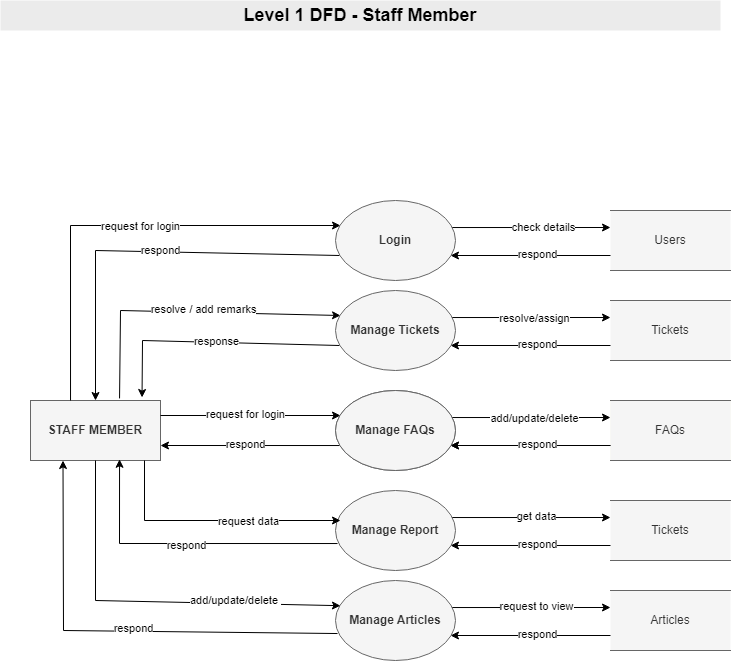

The diagram above was exported from draw.io. Its source (the exported page's mxGraphModel, read from the mxfile embedded in the PNG):
<mxGraphModel dx="1209" dy="530" grid="1" gridSize="10" guides="1" tooltips="1" connect="1" arrows="1" fold="1" page="1" pageScale="1" pageWidth="850" pageHeight="1100" math="0" shadow="0">
  <root>
    <mxCell id="0" />
    <mxCell id="1" parent="0" />
    <mxCell id="zS9VMuAFiXPtRH3sVTf3-1" value="&lt;b&gt;STAFF MEMBER&lt;/b&gt;" style="rounded=0;whiteSpace=wrap;html=1;fillColor=#f5f5f5;strokeColor=#666666;fontColor=#333333;" parent="1" vertex="1">
      <mxGeometry x="70" y="400" width="130" height="60" as="geometry" />
    </mxCell>
    <mxCell id="zS9VMuAFiXPtRH3sVTf3-2" value="&lt;b&gt;Login&lt;/b&gt;" style="ellipse;whiteSpace=wrap;html=1;fillColor=#f9f7ed;strokeColor=#36393d;" parent="1" vertex="1">
      <mxGeometry x="375" y="390" width="120" height="80" as="geometry" />
    </mxCell>
    <mxCell id="zS9VMuAFiXPtRH3sVTf3-5" value="Admins" style="shape=partialRectangle;whiteSpace=wrap;html=1;left=0;right=0;fillColor=#f9f7ed;strokeColor=#36393d;" parent="1" vertex="1">
      <mxGeometry x="650" y="400" width="120" height="60" as="geometry" />
    </mxCell>
    <mxCell id="zS9VMuAFiXPtRH3sVTf3-6" value="" style="endArrow=classic;html=1;rounded=0;exitX=1;exitY=0.25;exitDx=0;exitDy=0;" parent="1" source="zS9VMuAFiXPtRH3sVTf3-1" edge="1">
      <mxGeometry width="50" height="50" relative="1" as="geometry">
        <mxPoint x="410" y="510" as="sourcePoint" />
        <mxPoint x="380" y="415" as="targetPoint" />
      </mxGeometry>
    </mxCell>
    <mxCell id="zS9VMuAFiXPtRH3sVTf3-7" value="request for login" style="edgeLabel;html=1;align=center;verticalAlign=middle;resizable=0;points=[];" parent="zS9VMuAFiXPtRH3sVTf3-6" vertex="1" connectable="0">
      <mxGeometry x="-0.2" y="-1" relative="1" as="geometry">
        <mxPoint x="12" y="-3" as="offset" />
      </mxGeometry>
    </mxCell>
    <mxCell id="GGVcfC1EhpRcC1EqIVgD-7" value="request for login" style="edgeLabel;html=1;align=center;verticalAlign=middle;resizable=0;points=[];" parent="zS9VMuAFiXPtRH3sVTf3-6" vertex="1" connectable="0">
      <mxGeometry x="-0.2" y="-1" relative="1" as="geometry">
        <mxPoint x="12" y="-3" as="offset" />
      </mxGeometry>
    </mxCell>
    <mxCell id="zS9VMuAFiXPtRH3sVTf3-8" value="" style="endArrow=classic;html=1;rounded=0;exitX=0.033;exitY=0.688;exitDx=0;exitDy=0;exitPerimeter=0;entryX=1;entryY=0.75;entryDx=0;entryDy=0;" parent="1" source="zS9VMuAFiXPtRH3sVTf3-2" target="zS9VMuAFiXPtRH3sVTf3-1" edge="1">
      <mxGeometry width="50" height="50" relative="1" as="geometry">
        <mxPoint x="410" y="510" as="sourcePoint" />
        <mxPoint x="460" y="460" as="targetPoint" />
      </mxGeometry>
    </mxCell>
    <mxCell id="zS9VMuAFiXPtRH3sVTf3-9" value="respond" style="edgeLabel;html=1;align=center;verticalAlign=middle;resizable=0;points=[];" parent="zS9VMuAFiXPtRH3sVTf3-8" vertex="1" connectable="0">
      <mxGeometry x="-0.1958" y="-2" relative="1" as="geometry">
        <mxPoint x="-22" as="offset" />
      </mxGeometry>
    </mxCell>
    <mxCell id="zS9VMuAFiXPtRH3sVTf3-10" value="" style="endArrow=classic;html=1;rounded=0;exitX=0.967;exitY=0.338;exitDx=0;exitDy=0;exitPerimeter=0;" parent="1" source="zS9VMuAFiXPtRH3sVTf3-2" edge="1">
      <mxGeometry width="50" height="50" relative="1" as="geometry">
        <mxPoint x="410" y="510" as="sourcePoint" />
        <mxPoint x="650" y="417" as="targetPoint" />
      </mxGeometry>
    </mxCell>
    <mxCell id="zS9VMuAFiXPtRH3sVTf3-11" value="add/update/delete" style="edgeLabel;html=1;align=center;verticalAlign=middle;resizable=0;points=[];" parent="zS9VMuAFiXPtRH3sVTf3-10" vertex="1" connectable="0">
      <mxGeometry x="-0.2833" relative="1" as="geometry">
        <mxPoint x="25" as="offset" />
      </mxGeometry>
    </mxCell>
    <mxCell id="zS9VMuAFiXPtRH3sVTf3-12" value="" style="endArrow=classic;html=1;rounded=0;exitX=0;exitY=0.75;exitDx=0;exitDy=0;" parent="1" source="zS9VMuAFiXPtRH3sVTf3-5" edge="1">
      <mxGeometry width="50" height="50" relative="1" as="geometry">
        <mxPoint x="410" y="510" as="sourcePoint" />
        <mxPoint x="490" y="445" as="targetPoint" />
      </mxGeometry>
    </mxCell>
    <mxCell id="zS9VMuAFiXPtRH3sVTf3-13" value="respond" style="edgeLabel;html=1;align=center;verticalAlign=middle;resizable=0;points=[];" parent="zS9VMuAFiXPtRH3sVTf3-12" vertex="1" connectable="0">
      <mxGeometry x="-0.1875" y="1" relative="1" as="geometry">
        <mxPoint x="-9" y="-3" as="offset" />
      </mxGeometry>
    </mxCell>
    <mxCell id="zS9VMuAFiXPtRH3sVTf3-14" value="Tickets" style="shape=partialRectangle;whiteSpace=wrap;html=1;left=0;right=0;fillColor=#f5f5f5;strokeColor=#666666;fontColor=#333333;" parent="1" vertex="1">
      <mxGeometry x="650" y="500" width="120" height="60" as="geometry" />
    </mxCell>
    <mxCell id="zS9VMuAFiXPtRH3sVTf3-15" value="" style="endArrow=classic;html=1;rounded=0;exitX=0.967;exitY=0.338;exitDx=0;exitDy=0;exitPerimeter=0;" parent="1" source="zS9VMuAFiXPtRH3sVTf3-19" edge="1">
      <mxGeometry width="50" height="50" relative="1" as="geometry">
        <mxPoint x="410" y="610" as="sourcePoint" />
        <mxPoint x="650" y="517" as="targetPoint" />
      </mxGeometry>
    </mxCell>
    <mxCell id="zS9VMuAFiXPtRH3sVTf3-20" value="get data" style="edgeLabel;html=1;align=center;verticalAlign=middle;resizable=0;points=[];" parent="zS9VMuAFiXPtRH3sVTf3-15" vertex="1" connectable="0">
      <mxGeometry x="0.3458" y="2" relative="1" as="geometry">
        <mxPoint x="-23" as="offset" />
      </mxGeometry>
    </mxCell>
    <mxCell id="zS9VMuAFiXPtRH3sVTf3-17" value="" style="endArrow=classic;html=1;rounded=0;exitX=0;exitY=0.75;exitDx=0;exitDy=0;" parent="1" source="zS9VMuAFiXPtRH3sVTf3-14" edge="1">
      <mxGeometry width="50" height="50" relative="1" as="geometry">
        <mxPoint x="410" y="610" as="sourcePoint" />
        <mxPoint x="490" y="545" as="targetPoint" />
      </mxGeometry>
    </mxCell>
    <mxCell id="zS9VMuAFiXPtRH3sVTf3-18" value="respond" style="edgeLabel;html=1;align=center;verticalAlign=middle;resizable=0;points=[];" parent="zS9VMuAFiXPtRH3sVTf3-17" vertex="1" connectable="0">
      <mxGeometry x="-0.1875" y="1" relative="1" as="geometry">
        <mxPoint x="-9" y="-3" as="offset" />
      </mxGeometry>
    </mxCell>
    <mxCell id="zS9VMuAFiXPtRH3sVTf3-19" value="&lt;b&gt;Manage Report&lt;/b&gt;" style="ellipse;whiteSpace=wrap;html=1;fillColor=#f5f5f5;strokeColor=#666666;fontColor=#333333;" parent="1" vertex="1">
      <mxGeometry x="375" y="490" width="120" height="80" as="geometry" />
    </mxCell>
    <mxCell id="zS9VMuAFiXPtRH3sVTf3-21" value="" style="endArrow=classic;html=1;rounded=0;" parent="1" edge="1">
      <mxGeometry width="50" height="50" relative="1" as="geometry">
        <mxPoint x="184" y="460" as="sourcePoint" />
        <mxPoint x="380" y="520" as="targetPoint" />
        <Array as="points">
          <mxPoint x="184" y="520" />
        </Array>
      </mxGeometry>
    </mxCell>
    <mxCell id="zS9VMuAFiXPtRH3sVTf3-22" value="request data" style="edgeLabel;html=1;align=center;verticalAlign=middle;resizable=0;points=[];" parent="zS9VMuAFiXPtRH3sVTf3-21" vertex="1" connectable="0">
      <mxGeometry x="0.4518" y="3" relative="1" as="geometry">
        <mxPoint x="-23" y="3" as="offset" />
      </mxGeometry>
    </mxCell>
    <mxCell id="zS9VMuAFiXPtRH3sVTf3-23" value="" style="endArrow=classic;html=1;rounded=0;exitX=0.017;exitY=0.663;exitDx=0;exitDy=0;exitPerimeter=0;entryX=0.685;entryY=0.98;entryDx=0;entryDy=0;entryPerimeter=0;" parent="1" source="zS9VMuAFiXPtRH3sVTf3-19" target="zS9VMuAFiXPtRH3sVTf3-1" edge="1">
      <mxGeometry width="50" height="50" relative="1" as="geometry">
        <mxPoint x="410" y="580" as="sourcePoint" />
        <mxPoint x="460" y="530" as="targetPoint" />
        <Array as="points">
          <mxPoint x="159" y="543" />
        </Array>
      </mxGeometry>
    </mxCell>
    <mxCell id="zS9VMuAFiXPtRH3sVTf3-24" value="respond" style="edgeLabel;html=1;align=center;verticalAlign=middle;resizable=0;points=[];" parent="zS9VMuAFiXPtRH3sVTf3-23" vertex="1" connectable="0">
      <mxGeometry x="0.007" y="1" relative="1" as="geometry">
        <mxPoint as="offset" />
      </mxGeometry>
    </mxCell>
    <mxCell id="zS9VMuAFiXPtRH3sVTf3-25" value="Articles" style="shape=partialRectangle;whiteSpace=wrap;html=1;left=0;right=0;fillColor=#f5f5f5;strokeColor=#666666;fontColor=#333333;" parent="1" vertex="1">
      <mxGeometry x="650" y="590" width="120" height="60" as="geometry" />
    </mxCell>
    <mxCell id="zS9VMuAFiXPtRH3sVTf3-26" value="" style="endArrow=classic;html=1;rounded=0;exitX=0.967;exitY=0.338;exitDx=0;exitDy=0;exitPerimeter=0;" parent="1" source="zS9VMuAFiXPtRH3sVTf3-30" edge="1">
      <mxGeometry width="50" height="50" relative="1" as="geometry">
        <mxPoint x="410" y="700" as="sourcePoint" />
        <mxPoint x="650" y="607" as="targetPoint" />
      </mxGeometry>
    </mxCell>
    <mxCell id="zS9VMuAFiXPtRH3sVTf3-27" value="request to view" style="edgeLabel;html=1;align=center;verticalAlign=middle;resizable=0;points=[];" parent="zS9VMuAFiXPtRH3sVTf3-26" vertex="1" connectable="0">
      <mxGeometry x="0.3458" y="2" relative="1" as="geometry">
        <mxPoint x="-23" as="offset" />
      </mxGeometry>
    </mxCell>
    <mxCell id="zS9VMuAFiXPtRH3sVTf3-28" value="" style="endArrow=classic;html=1;rounded=0;exitX=0;exitY=0.75;exitDx=0;exitDy=0;" parent="1" source="zS9VMuAFiXPtRH3sVTf3-25" edge="1">
      <mxGeometry width="50" height="50" relative="1" as="geometry">
        <mxPoint x="410" y="700" as="sourcePoint" />
        <mxPoint x="490" y="635" as="targetPoint" />
      </mxGeometry>
    </mxCell>
    <mxCell id="zS9VMuAFiXPtRH3sVTf3-29" value="respond" style="edgeLabel;html=1;align=center;verticalAlign=middle;resizable=0;points=[];" parent="zS9VMuAFiXPtRH3sVTf3-28" vertex="1" connectable="0">
      <mxGeometry x="-0.1875" y="1" relative="1" as="geometry">
        <mxPoint x="-9" y="-3" as="offset" />
      </mxGeometry>
    </mxCell>
    <mxCell id="zS9VMuAFiXPtRH3sVTf3-30" value="&lt;b&gt;Manage Articles&lt;/b&gt;" style="ellipse;whiteSpace=wrap;html=1;fillColor=#f5f5f5;strokeColor=#666666;fontColor=#333333;" parent="1" vertex="1">
      <mxGeometry x="375" y="580" width="120" height="80" as="geometry" />
    </mxCell>
    <mxCell id="zS9VMuAFiXPtRH3sVTf3-31" value="" style="endArrow=classic;html=1;rounded=0;entryX=0.041;entryY=0.315;entryDx=0;entryDy=0;entryPerimeter=0;exitX=0.5;exitY=1;exitDx=0;exitDy=0;" parent="1" target="zS9VMuAFiXPtRH3sVTf3-30" edge="1" source="zS9VMuAFiXPtRH3sVTf3-1">
      <mxGeometry width="50" height="50" relative="1" as="geometry">
        <mxPoint x="160" y="460" as="sourcePoint" />
        <mxPoint x="460" y="620" as="targetPoint" />
        <Array as="points">
          <mxPoint x="135" y="600" />
        </Array>
      </mxGeometry>
    </mxCell>
    <mxCell id="zS9VMuAFiXPtRH3sVTf3-32" value="add/update/delete&amp;nbsp;" style="edgeLabel;html=1;align=center;verticalAlign=middle;resizable=0;points=[];" parent="zS9VMuAFiXPtRH3sVTf3-31" vertex="1" connectable="0">
      <mxGeometry x="0.4518" y="3" relative="1" as="geometry">
        <mxPoint as="offset" />
      </mxGeometry>
    </mxCell>
    <mxCell id="zS9VMuAFiXPtRH3sVTf3-33" value="" style="endArrow=classic;html=1;rounded=0;exitX=0.017;exitY=0.663;exitDx=0;exitDy=0;exitPerimeter=0;entryX=0.25;entryY=1;entryDx=0;entryDy=0;" parent="1" source="zS9VMuAFiXPtRH3sVTf3-30" target="zS9VMuAFiXPtRH3sVTf3-1" edge="1">
      <mxGeometry width="50" height="50" relative="1" as="geometry">
        <mxPoint x="410" y="670" as="sourcePoint" />
        <mxPoint x="170" y="550" as="targetPoint" />
        <Array as="points">
          <mxPoint x="103" y="630" />
        </Array>
      </mxGeometry>
    </mxCell>
    <mxCell id="zS9VMuAFiXPtRH3sVTf3-34" value="respond" style="edgeLabel;html=1;align=center;verticalAlign=middle;resizable=0;points=[];" parent="zS9VMuAFiXPtRH3sVTf3-33" vertex="1" connectable="0">
      <mxGeometry x="0.007" y="1" relative="1" as="geometry">
        <mxPoint x="19" y="-4" as="offset" />
      </mxGeometry>
    </mxCell>
    <mxCell id="zS9VMuAFiXPtRH3sVTf3-66" value="&lt;font style=&quot;font-size: 18px&quot;&gt;&lt;b&gt;Level 1 DFD - Staff Member&lt;/b&gt;&lt;/font&gt;" style="text;html=1;strokeColor=none;fillColor=#EBEBEB;align=center;verticalAlign=middle;whiteSpace=wrap;rounded=0;" parent="1" vertex="1">
      <mxGeometry x="40" width="720" height="30" as="geometry" />
    </mxCell>
    <mxCell id="GGVcfC1EhpRcC1EqIVgD-1" value="FAQs" style="shape=partialRectangle;whiteSpace=wrap;html=1;left=0;right=0;fillColor=#f5f5f5;strokeColor=#666666;fontColor=#333333;" parent="1" vertex="1">
      <mxGeometry x="650" y="400" width="120" height="60" as="geometry" />
    </mxCell>
    <mxCell id="GGVcfC1EhpRcC1EqIVgD-4" value="" style="endArrow=classic;html=1;rounded=0;exitX=0;exitY=0.75;exitDx=0;exitDy=0;" parent="1" source="GGVcfC1EhpRcC1EqIVgD-1" edge="1">
      <mxGeometry width="50" height="50" relative="1" as="geometry">
        <mxPoint x="410" y="510" as="sourcePoint" />
        <mxPoint x="490" y="445" as="targetPoint" />
      </mxGeometry>
    </mxCell>
    <mxCell id="GGVcfC1EhpRcC1EqIVgD-5" value="respond" style="edgeLabel;html=1;align=center;verticalAlign=middle;resizable=0;points=[];" parent="GGVcfC1EhpRcC1EqIVgD-4" vertex="1" connectable="0">
      <mxGeometry x="-0.1875" y="1" relative="1" as="geometry">
        <mxPoint x="-9" y="-3" as="offset" />
      </mxGeometry>
    </mxCell>
    <mxCell id="GGVcfC1EhpRcC1EqIVgD-6" value="&lt;b&gt;Manage FAQs&lt;/b&gt;" style="ellipse;whiteSpace=wrap;html=1;fillColor=#f5f5f5;strokeColor=#666666;fontColor=#333333;" parent="1" vertex="1">
      <mxGeometry x="375" y="390" width="120" height="80" as="geometry" />
    </mxCell>
    <mxCell id="GGVcfC1EhpRcC1EqIVgD-8" value="" style="endArrow=classic;html=1;rounded=0;exitX=0.685;exitY=-0.035;exitDx=0;exitDy=0;exitPerimeter=0;" parent="1" source="zS9VMuAFiXPtRH3sVTf3-1" edge="1">
      <mxGeometry width="50" height="50" relative="1" as="geometry">
        <mxPoint x="140" y="350" as="sourcePoint" />
        <mxPoint x="380" y="315" as="targetPoint" />
        <Array as="points">
          <mxPoint x="160" y="310" />
        </Array>
      </mxGeometry>
    </mxCell>
    <mxCell id="GGVcfC1EhpRcC1EqIVgD-9" value="resolve / add remarks" style="edgeLabel;html=1;align=center;verticalAlign=middle;resizable=0;points=[];" parent="GGVcfC1EhpRcC1EqIVgD-8" vertex="1" connectable="0">
      <mxGeometry x="-0.2" y="-1" relative="1" as="geometry">
        <mxPoint x="47" y="-3" as="offset" />
      </mxGeometry>
    </mxCell>
    <mxCell id="GGVcfC1EhpRcC1EqIVgD-11" value="" style="endArrow=classic;html=1;rounded=0;exitX=0.033;exitY=0.688;exitDx=0;exitDy=0;exitPerimeter=0;entryX=0.858;entryY=-0.05;entryDx=0;entryDy=0;entryPerimeter=0;" parent="1" target="zS9VMuAFiXPtRH3sVTf3-1" edge="1">
      <mxGeometry width="50" height="50" relative="1" as="geometry">
        <mxPoint x="379" y="345" as="sourcePoint" />
        <mxPoint x="140" y="345" as="targetPoint" />
        <Array as="points">
          <mxPoint x="182" y="340" />
        </Array>
      </mxGeometry>
    </mxCell>
    <mxCell id="GGVcfC1EhpRcC1EqIVgD-12" value="response" style="edgeLabel;html=1;align=center;verticalAlign=middle;resizable=0;points=[];" parent="GGVcfC1EhpRcC1EqIVgD-11" vertex="1" connectable="0">
      <mxGeometry x="-0.1958" y="-2" relative="1" as="geometry">
        <mxPoint x="-22" as="offset" />
      </mxGeometry>
    </mxCell>
    <mxCell id="GGVcfC1EhpRcC1EqIVgD-13" value="Tickets" style="shape=partialRectangle;whiteSpace=wrap;html=1;left=0;right=0;fillColor=#f5f5f5;strokeColor=#666666;fontColor=#333333;" parent="1" vertex="1">
      <mxGeometry x="650" y="300" width="120" height="60" as="geometry" />
    </mxCell>
    <mxCell id="GGVcfC1EhpRcC1EqIVgD-14" value="" style="endArrow=classic;html=1;rounded=0;exitX=0.967;exitY=0.338;exitDx=0;exitDy=0;exitPerimeter=0;" parent="1" edge="1">
      <mxGeometry width="50" height="50" relative="1" as="geometry">
        <mxPoint x="491.03999999999996" y="317.03999999999996" as="sourcePoint" />
        <mxPoint x="650" y="317" as="targetPoint" />
      </mxGeometry>
    </mxCell>
    <mxCell id="GGVcfC1EhpRcC1EqIVgD-15" value="resolve/assign" style="edgeLabel;html=1;align=center;verticalAlign=middle;resizable=0;points=[];" parent="GGVcfC1EhpRcC1EqIVgD-14" vertex="1" connectable="0">
      <mxGeometry x="-0.2833" relative="1" as="geometry">
        <mxPoint x="25" as="offset" />
      </mxGeometry>
    </mxCell>
    <mxCell id="GGVcfC1EhpRcC1EqIVgD-16" value="" style="endArrow=classic;html=1;rounded=0;exitX=0;exitY=0.75;exitDx=0;exitDy=0;" parent="1" source="GGVcfC1EhpRcC1EqIVgD-13" edge="1">
      <mxGeometry width="50" height="50" relative="1" as="geometry">
        <mxPoint x="410" y="410" as="sourcePoint" />
        <mxPoint x="490" y="345" as="targetPoint" />
      </mxGeometry>
    </mxCell>
    <mxCell id="GGVcfC1EhpRcC1EqIVgD-17" value="respond" style="edgeLabel;html=1;align=center;verticalAlign=middle;resizable=0;points=[];" parent="GGVcfC1EhpRcC1EqIVgD-16" vertex="1" connectable="0">
      <mxGeometry x="-0.1875" y="1" relative="1" as="geometry">
        <mxPoint x="-9" y="-3" as="offset" />
      </mxGeometry>
    </mxCell>
    <mxCell id="GGVcfC1EhpRcC1EqIVgD-18" value="&lt;b&gt;Manage Tickets&lt;/b&gt;" style="ellipse;whiteSpace=wrap;html=1;fillColor=#f5f5f5;strokeColor=#666666;fontColor=#333333;" parent="1" vertex="1">
      <mxGeometry x="375" y="290" width="120" height="80" as="geometry" />
    </mxCell>
    <mxCell id="GGVcfC1EhpRcC1EqIVgD-31" value="" style="endArrow=classic;html=1;rounded=0;exitX=0.308;exitY=0;exitDx=0;exitDy=0;exitPerimeter=0;" parent="1" source="zS9VMuAFiXPtRH3sVTf3-1" edge="1">
      <mxGeometry width="50" height="50" relative="1" as="geometry">
        <mxPoint x="102.5" y="410" as="sourcePoint" />
        <mxPoint x="380" y="225" as="targetPoint" />
        <Array as="points">
          <mxPoint x="110" y="225" />
        </Array>
      </mxGeometry>
    </mxCell>
    <mxCell id="GGVcfC1EhpRcC1EqIVgD-41" value="request for login" style="edgeLabel;html=1;align=center;verticalAlign=middle;resizable=0;points=[];" parent="GGVcfC1EhpRcC1EqIVgD-31" vertex="1" connectable="0">
      <mxGeometry x="0.0996" y="-2" relative="1" as="geometry">
        <mxPoint y="-2" as="offset" />
      </mxGeometry>
    </mxCell>
    <mxCell id="GGVcfC1EhpRcC1EqIVgD-33" value="" style="endArrow=classic;html=1;rounded=0;exitX=0.033;exitY=0.688;exitDx=0;exitDy=0;exitPerimeter=0;entryX=0.5;entryY=0;entryDx=0;entryDy=0;" parent="1" target="zS9VMuAFiXPtRH3sVTf3-1" edge="1">
      <mxGeometry width="50" height="50" relative="1" as="geometry">
        <mxPoint x="379" y="255" as="sourcePoint" />
        <mxPoint x="135" y="410" as="targetPoint" />
        <Array as="points">
          <mxPoint x="135" y="250" />
        </Array>
      </mxGeometry>
    </mxCell>
    <mxCell id="GGVcfC1EhpRcC1EqIVgD-34" value="respond" style="edgeLabel;html=1;align=center;verticalAlign=middle;resizable=0;points=[];" parent="GGVcfC1EhpRcC1EqIVgD-33" vertex="1" connectable="0">
      <mxGeometry x="-0.1958" y="-2" relative="1" as="geometry">
        <mxPoint x="-22" as="offset" />
      </mxGeometry>
    </mxCell>
    <mxCell id="GGVcfC1EhpRcC1EqIVgD-35" value="Users" style="shape=partialRectangle;whiteSpace=wrap;html=1;left=0;right=0;fillColor=#f5f5f5;strokeColor=#666666;fontColor=#333333;" parent="1" vertex="1">
      <mxGeometry x="650" y="210" width="120" height="60" as="geometry" />
    </mxCell>
    <mxCell id="GGVcfC1EhpRcC1EqIVgD-36" value="" style="endArrow=classic;html=1;rounded=0;exitX=0.967;exitY=0.338;exitDx=0;exitDy=0;exitPerimeter=0;" parent="1" edge="1">
      <mxGeometry width="50" height="50" relative="1" as="geometry">
        <mxPoint x="491.03999999999996" y="227.03999999999996" as="sourcePoint" />
        <mxPoint x="650" y="227" as="targetPoint" />
      </mxGeometry>
    </mxCell>
    <mxCell id="GGVcfC1EhpRcC1EqIVgD-37" value="check details" style="edgeLabel;html=1;align=center;verticalAlign=middle;resizable=0;points=[];" parent="GGVcfC1EhpRcC1EqIVgD-36" vertex="1" connectable="0">
      <mxGeometry x="0.1444" y="1" relative="1" as="geometry">
        <mxPoint as="offset" />
      </mxGeometry>
    </mxCell>
    <mxCell id="GGVcfC1EhpRcC1EqIVgD-38" value="" style="endArrow=classic;html=1;rounded=0;exitX=0;exitY=0.75;exitDx=0;exitDy=0;" parent="1" source="GGVcfC1EhpRcC1EqIVgD-35" edge="1">
      <mxGeometry width="50" height="50" relative="1" as="geometry">
        <mxPoint x="410" y="320" as="sourcePoint" />
        <mxPoint x="490" y="255" as="targetPoint" />
      </mxGeometry>
    </mxCell>
    <mxCell id="GGVcfC1EhpRcC1EqIVgD-39" value="respond" style="edgeLabel;html=1;align=center;verticalAlign=middle;resizable=0;points=[];" parent="GGVcfC1EhpRcC1EqIVgD-38" vertex="1" connectable="0">
      <mxGeometry x="-0.1875" y="1" relative="1" as="geometry">
        <mxPoint x="-9" y="-3" as="offset" />
      </mxGeometry>
    </mxCell>
    <mxCell id="GGVcfC1EhpRcC1EqIVgD-40" value="&lt;b&gt;Login&lt;/b&gt;" style="ellipse;whiteSpace=wrap;html=1;fillColor=#f5f5f5;strokeColor=#666666;fontColor=#333333;" parent="1" vertex="1">
      <mxGeometry x="375" y="200" width="120" height="80" as="geometry" />
    </mxCell>
  </root>
</mxGraphModel>